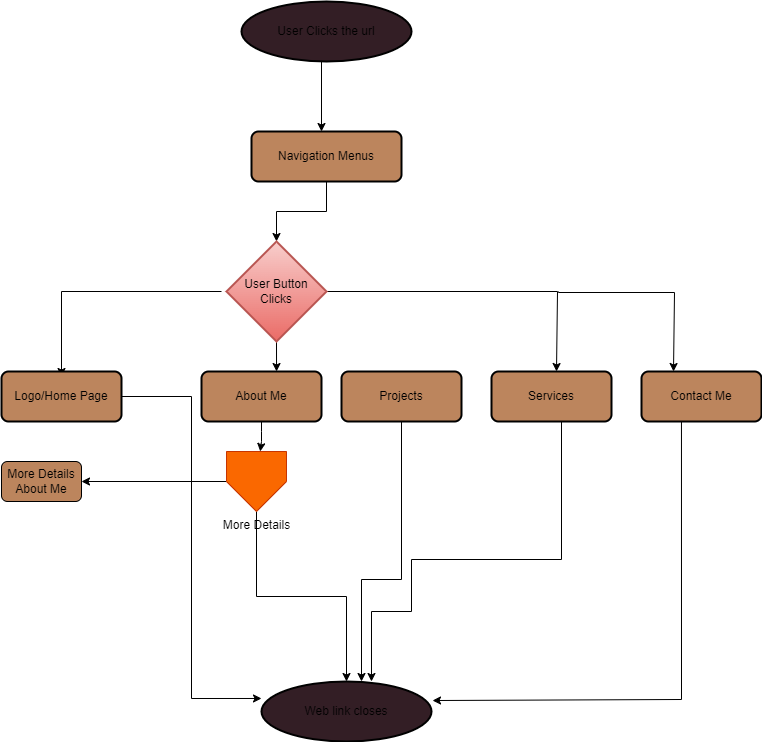

The diagram above was exported from draw.io. Its source (the exported page's mxGraphModel, read from the mxfile embedded in the PNG):
<mxGraphModel dx="1761" dy="619" grid="1" gridSize="10" guides="1" tooltips="1" connect="1" arrows="1" fold="1" page="1" pageScale="1" pageWidth="850" pageHeight="1100" math="0" shadow="0">
  <root>
    <mxCell id="0" />
    <mxCell id="1" parent="0" />
    <mxCell id="26" style="edgeStyle=orthogonalEdgeStyle;rounded=0;orthogonalLoop=1;jettySize=auto;html=1;" parent="1" edge="1">
      <mxGeometry relative="1" as="geometry">
        <mxPoint x="60" y="385" as="targetPoint" />
        <mxPoint x="220" y="300" as="sourcePoint" />
      </mxGeometry>
    </mxCell>
    <mxCell id="27" value="" style="edgeStyle=orthogonalEdgeStyle;rounded=0;orthogonalLoop=1;jettySize=auto;html=1;" parent="1" edge="1">
      <mxGeometry relative="1" as="geometry">
        <mxPoint x="320" y="140" as="targetPoint" />
        <mxPoint x="320" y="70" as="sourcePoint" />
      </mxGeometry>
    </mxCell>
    <mxCell id="28" style="edgeStyle=orthogonalEdgeStyle;rounded=0;orthogonalLoop=1;jettySize=auto;html=1;entryX=0.5;entryY=0;entryDx=0;entryDy=0;entryPerimeter=0;" parent="1" source="29" target="33" edge="1">
      <mxGeometry relative="1" as="geometry">
        <mxPoint x="325" y="240" as="targetPoint" />
      </mxGeometry>
    </mxCell>
    <mxCell id="29" value="Navigation Menus" style="rounded=1;whiteSpace=wrap;html=1;absoluteArcSize=1;arcSize=14;strokeWidth=2;fillColor=#BC855D;" parent="1" vertex="1">
      <mxGeometry x="250" y="140" width="150" height="50" as="geometry" />
    </mxCell>
    <mxCell id="30" style="edgeStyle=orthogonalEdgeStyle;rounded=0;orthogonalLoop=1;jettySize=auto;html=1;" parent="1" edge="1">
      <mxGeometry relative="1" as="geometry">
        <mxPoint x="672" y="380" as="targetPoint" />
        <mxPoint x="557" y="300" as="sourcePoint" />
        <Array as="points">
          <mxPoint x="557" y="301" />
          <mxPoint x="673" y="301" />
        </Array>
      </mxGeometry>
    </mxCell>
    <mxCell id="31" style="edgeStyle=orthogonalEdgeStyle;rounded=0;orthogonalLoop=1;jettySize=auto;html=1;exitX=1;exitY=0.5;exitDx=0;exitDy=0;exitPerimeter=0;" parent="1" edge="1" source="33">
      <mxGeometry relative="1" as="geometry">
        <mxPoint x="555" y="380" as="targetPoint" />
        <mxPoint x="430" y="300" as="sourcePoint" />
        <Array as="points">
          <mxPoint x="556" y="300" />
        </Array>
      </mxGeometry>
    </mxCell>
    <mxCell id="64" style="edgeStyle=none;html=1;entryX=0.542;entryY=0.2;entryDx=0;entryDy=0;entryPerimeter=0;exitX=0.5;exitY=1;exitDx=0;exitDy=0;exitPerimeter=0;" edge="1" parent="1" source="33">
      <mxGeometry relative="1" as="geometry">
        <mxPoint x="275.0222222222221" y="340" as="sourcePoint" />
        <mxPoint x="275.03999999999996" y="380" as="targetPoint" />
      </mxGeometry>
    </mxCell>
    <mxCell id="33" value="User Button Clicks" style="strokeWidth=2;html=1;shape=mxgraph.flowchart.decision;whiteSpace=wrap;fillColor=#f8cecc;gradientColor=#ea6b66;strokeColor=#b85450;" parent="1" vertex="1">
      <mxGeometry x="225" y="250" width="100" height="100" as="geometry" />
    </mxCell>
    <mxCell id="34" value="Logo/Home Page" style="rounded=1;whiteSpace=wrap;html=1;absoluteArcSize=1;arcSize=14;strokeWidth=2;fillColor=#BC855D;" parent="1" vertex="1">
      <mxGeometry y="380" width="120" height="50" as="geometry" />
    </mxCell>
    <mxCell id="76" value="" style="edgeStyle=none;html=1;" edge="1" parent="1" source="36" target="41">
      <mxGeometry relative="1" as="geometry">
        <Array as="points">
          <mxPoint x="260" y="450" />
        </Array>
      </mxGeometry>
    </mxCell>
    <mxCell id="36" value="About Me" style="rounded=1;whiteSpace=wrap;html=1;absoluteArcSize=1;arcSize=14;strokeWidth=2;fillColor=#BC855D;" parent="1" vertex="1">
      <mxGeometry x="200" y="380" width="120" height="50" as="geometry" />
    </mxCell>
    <mxCell id="38" value="Services" style="rounded=1;whiteSpace=wrap;html=1;absoluteArcSize=1;arcSize=14;strokeWidth=2;fillColor=#BC855D;" parent="1" vertex="1">
      <mxGeometry x="490" y="380" width="120" height="50" as="geometry" />
    </mxCell>
    <mxCell id="39" value="Contact Me" style="rounded=1;whiteSpace=wrap;html=1;absoluteArcSize=1;arcSize=14;strokeWidth=2;fillColor=#BC855D;" parent="1" vertex="1">
      <mxGeometry x="640" y="380" width="120" height="50" as="geometry" />
    </mxCell>
    <mxCell id="40" style="edgeStyle=orthogonalEdgeStyle;rounded=0;orthogonalLoop=1;jettySize=auto;html=1;" parent="1" source="41" target="46" edge="1">
      <mxGeometry relative="1" as="geometry" />
    </mxCell>
    <mxCell id="52" style="edgeStyle=none;html=1;" parent="1" source="41" target="53" edge="1">
      <mxGeometry relative="1" as="geometry">
        <mxPoint x="340" y="490" as="targetPoint" />
      </mxGeometry>
    </mxCell>
    <mxCell id="41" value="More Details" style="verticalLabelPosition=bottom;verticalAlign=top;html=1;shape=offPageConnector;rounded=0;size=0.5;fillColor=#fa6800;fontColor=#000000;strokeColor=#C73500;" parent="1" vertex="1">
      <mxGeometry x="225" y="460" width="60" height="60" as="geometry" />
    </mxCell>
    <mxCell id="45" value="User Clicks the url" style="strokeWidth=2;html=1;shape=mxgraph.flowchart.start_1;whiteSpace=wrap;fillColor=#331E25;" parent="1" vertex="1">
      <mxGeometry x="240" y="10" width="170" height="60" as="geometry" />
    </mxCell>
    <mxCell id="46" value="Web link closes" style="strokeWidth=2;html=1;shape=mxgraph.flowchart.start_1;whiteSpace=wrap;fillColor=#331E25;" parent="1" vertex="1">
      <mxGeometry x="260" y="690" width="170" height="60" as="geometry" />
    </mxCell>
    <mxCell id="47" style="edgeStyle=orthogonalEdgeStyle;rounded=0;orthogonalLoop=1;jettySize=auto;html=1;exitX=0.5;exitY=1;exitDx=0;exitDy=0;" parent="1" edge="1">
      <mxGeometry relative="1" as="geometry">
        <mxPoint x="620" y="660" as="sourcePoint" />
        <mxPoint x="620" y="660" as="targetPoint" />
      </mxGeometry>
    </mxCell>
    <mxCell id="48" style="edgeStyle=orthogonalEdgeStyle;rounded=0;orthogonalLoop=1;jettySize=auto;html=1;entryX=1.006;entryY=0.317;entryDx=0;entryDy=0;entryPerimeter=0;exitX=0.333;exitY=1;exitDx=0;exitDy=0;exitPerimeter=0;" parent="1" target="46" edge="1" source="39">
      <mxGeometry relative="1" as="geometry">
        <mxPoint x="680" y="610" as="sourcePoint" />
        <mxPoint x="450" y="708" as="targetPoint" />
        <Array as="points">
          <mxPoint x="680" y="708" />
        </Array>
      </mxGeometry>
    </mxCell>
    <mxCell id="51" style="edgeStyle=orthogonalEdgeStyle;rounded=0;orthogonalLoop=1;jettySize=auto;html=1;entryX=0;entryY=0.283;entryDx=0;entryDy=0;entryPerimeter=0;" parent="1" source="34" target="46" edge="1">
      <mxGeometry relative="1" as="geometry" />
    </mxCell>
    <mxCell id="53" value="More Details About Me" style="rounded=1;whiteSpace=wrap;html=1;fillColor=#BC855D;" parent="1" vertex="1">
      <mxGeometry y="470" width="80" height="40" as="geometry" />
    </mxCell>
    <mxCell id="60" value="Projects" style="rounded=1;whiteSpace=wrap;html=1;absoluteArcSize=1;arcSize=14;strokeWidth=2;fillColor=#BC855D;" vertex="1" parent="1">
      <mxGeometry x="340" y="380" width="120" height="50" as="geometry" />
    </mxCell>
    <mxCell id="78" style="edgeStyle=orthogonalEdgeStyle;rounded=0;orthogonalLoop=1;jettySize=auto;html=1;exitX=0.5;exitY=1;exitDx=0;exitDy=0;exitPerimeter=0;" edge="1" parent="1" source="60">
      <mxGeometry relative="1" as="geometry">
        <mxPoint x="400" y="440" as="sourcePoint" />
        <mxPoint x="360" y="690" as="targetPoint" />
        <Array as="points">
          <mxPoint x="400" y="588" />
          <mxPoint x="360" y="588" />
        </Array>
      </mxGeometry>
    </mxCell>
    <mxCell id="79" style="edgeStyle=orthogonalEdgeStyle;rounded=0;orthogonalLoop=1;jettySize=auto;html=1;entryX=0.647;entryY=0;entryDx=0;entryDy=0;entryPerimeter=0;" edge="1" parent="1" target="46">
      <mxGeometry relative="1" as="geometry">
        <mxPoint x="560" y="430" as="sourcePoint" />
        <mxPoint x="370" y="670" as="targetPoint" />
        <Array as="points">
          <mxPoint x="560" y="568" />
          <mxPoint x="410" y="568" />
          <mxPoint x="410" y="620" />
          <mxPoint x="370" y="620" />
        </Array>
      </mxGeometry>
    </mxCell>
  </root>
</mxGraphModel>